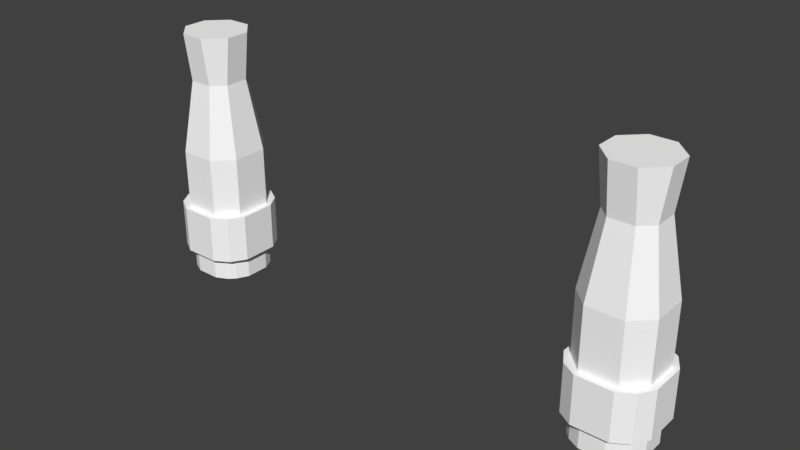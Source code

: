 # Source: t700ge.blend  (saved by Blender 2.79.0; exported with 4.5.12 LTS)
import bpy
from mathutils import Matrix  # noqa: F401  (used for matrix-valued properties, if any)

bpy.ops.wm.read_factory_settings(use_empty=True)
scene = bpy.context.scene
scene.name = 'Scene'

# ---- collections
col_collection_1 = bpy.data.collections.new('Collection 1'); scene.collection.children.link(col_collection_1)

# ---- materials (node trees are filled in below, after node groups)
mat_fmt_material_005 = bpy.data.materials.new('fmt_material.005')
mat_fmt_material_005.alpha_threshold = 0.0
mat_fmt_material_005.use_transparent_shadow = False
mat_fmt_material_005.diffuse_color = (1.0, 1.0, 1.0, 1.0)
mat_fmt_material_005.roughness = 0.5

# ---- material node trees

# ---- world
world_world = bpy.data.worlds.new('World'); scene.world = world_world
world_world.color = (0.05088, 0.05088, 0.05088)
world_world.use_sun_shadow = False
world_world.sun_shadow_jitter_overblur = 0.0
world_world.cycles.sampling_method = 'MANUAL'

# ---- meshes
me_turbinel = bpy.data.meshes.new('$TurbineL')
me_turbinel.from_pydata([(-0.1435, 0.04687, 1.141), (-0.1435, 0.03125, 1.125), (-0.206, 0.03125, 1.125), (-0.206, -0.04688, 1.141), (-0.1435, -0.04688, 1.141), (-0.1435, -0.03125, 1.125), (-0.206, 0.03125, 1.25), (-0.1435, 0.03125, 1.25), (-0.1435, -0.03125, 1.25), (-0.206, -0.04688, 1.234), (-0.1435, -0.04688, 1.234), (-0.1435, 0.0625, 1.156), (-0.1435, 0.0625, 1.219), (-0.1435, 0.04687, 1.234), (-0.206, 0.0625, 1.156), (-0.1435, -0.0625, 1.219), (-0.1435, -0.0625, 1.156), (-0.2685, 0.01562, 1.203), (-0.2685, -9.537e-07, 1.156), (-0.206, -0.03125, 1.125), (-0.206, 0.04687, 1.141), (-0.206, 0.0625, 1.219), (-0.206, 0.04687, 1.234), (-0.2685, 0.01562, 1.172), (-0.206, -0.03125, 1.25), (-0.2685, -9.537e-07, 1.219), (-0.2685, -0.01563, 1.203), (-0.206, -0.0625, 1.156), (-0.2685, -0.03125, 1.187), (-0.2685, -0.01563, 1.172), (-0.206, -0.0625, 1.219), (-0.2998, -9.537e-07, 1.187), (-0.2685, 0.03125, 1.187), (-0.1279, -0.03125, 1.125), (-0.1904, -0.03125, 1.187), (-0.1279, -0.1563, 1.125), (-0.189, -0.1875, 1.187), (-0.1904, -0.02706, 1.172), (-0.1279, 0.004186, 1.118), (-0.1279, -0.1041, 1.055), (-0.1904, -0.1624, 1.094), (-0.1904, -0.01563, 1.16), (-0.1904, -0.09375, 1.025), (-0.1279, 0.0385, 1.129), (-0.1279, -0.024, 1.021), (-0.1904, -9.537e-07, 1.156), (-0.1279, 0.0625, 1.156), (-0.1904, -9.259e-07, 1.0), (-0.1279, 0.0625, 1.031), (-0.1904, 0.01562, 1.16), (-0.1279, 0.06975, 1.192), (-0.1904, 0.09375, 1.025), (-0.1279, 0.1323, 1.083), (-0.1904, 0.1624, 1.094), (-0.1904, 0.02706, 1.172), (-0.1279, 0.1666, 1.164), (-0.1279, 0.05831, 1.226), (-0.1279, 0.1562, 1.25), (-0.1279, 0.03125, 1.25), (-0.1904, 0.03125, 1.187), (-0.1917, 0.1875, 1.187), (-0.1279, -0.05831, 1.149), (-0.1904, -0.1624, 1.281), (-0.1904, -0.02706, 1.203), (-0.1279, -0.1666, 1.211), (-0.1279, -0.1323, 1.292), (-0.1279, -0.06975, 1.183), (-0.1904, -0.09375, 1.35), (-0.1904, -0.01563, 1.215), (-0.1279, -0.0625, 1.219), (-0.1279, -0.0625, 1.344), (-0.1904, -9.814e-07, 1.375), (-0.1904, -9.537e-07, 1.219), (-0.1279, -0.0385, 1.246), (-0.1904, 0.01562, 1.215), (-0.1279, 0.024, 1.354), (-0.1904, 0.09375, 1.35), (-0.1279, -0.004188, 1.257), (-0.1279, 0.1041, 1.32), (-0.1904, 0.02706, 1.203), (-0.1904, 0.1624, 1.281)], [], [(0, 13, 10, 4), (22, 20, 3, 9), (0, 20, 22, 13), (10, 9, 3, 4), (13, 22, 9, 10), (20, 0, 4, 3), (1, 0, 4, 5), (20, 2, 19, 3), (1, 2, 20, 0), (4, 3, 19, 5), (2, 1, 5, 19), (13, 7, 8, 10), (6, 22, 9, 24), (13, 22, 6, 7), (8, 24, 9, 10), (7, 6, 24, 8), (11, 12, 13, 0), (21, 14, 20, 22), (11, 14, 21, 12), (12, 21, 22, 13), (14, 11, 0, 20), (4, 10, 15, 16), (9, 3, 27, 30), (15, 30, 27, 16), (10, 9, 30, 15), (3, 4, 16, 27), (17, 23, 29, 26), (20, 23, 17, 22), (9, 26, 29, 3), (22, 17, 26, 9), (23, 20, 3, 29), (23, 18, 29), (2, 18, 23, 20), (3, 29, 18, 19), (18, 2, 19), (32, 23, 17), (14, 32, 21), (21, 32, 17, 22), (32, 14, 20, 23), (25, 17, 26), (22, 17, 25, 6), (24, 25, 26, 9), (6, 25, 24), (26, 29, 28), (30, 28, 27), (9, 26, 28, 30), (29, 3, 27, 28), (32, 25, 28, 18), (32, 31, 25), (28, 31, 18), (25, 31, 28), (31, 32, 18), (34, 33, 35, 36), (38, 39, 40, 37), (41, 43, 44, 42), (45, 46, 48, 47), (49, 50, 52, 51), (54, 56, 55, 53), (59, 58, 57, 60), (63, 61, 64, 62), (68, 66, 65, 67), (72, 69, 70, 71), (73, 75, 76, 74), (79, 77, 78, 80)])
_uv = me_turbinel.uv_layers.new(name='UVMap')
_uv.uv.foreach_set('vector', [0.3486, 0.9287, 0.3477, 0.9287, 0.3477, 0.9277, 0.3486, 0.9277, 0.3467, 0.9287, 0.3457, 0.9287, 0.3457, 0.9277, 0.3467, 0.9277, 0.3477, 0.9297, 0.3467, 0.9297, 0.3467, 0.9287, 0.3477, 0.9287, 0.3486, 0.9297, 0.3477, 0.9297, 0.3477, 0.9287, 0.3486, 0.9287, 0.3477, 0.9287, 0.3467, 0.9287, 0.3467, 0.9277, 0.3477, 0.9277, 0.3496, 0.9287, 0.3486, 0.9287, 0.3486, 0.9277, 0.3496, 0.9277, 0.3438, 0.9287, 0.3428, 0.9287, 0.3428, 0.9277, 0.3438, 0.9277, 0.3418, 0.9287, 0.3408, 0.9287, 0.3408, 0.9277, 0.3418, 0.9277, 0.3428, 0.9297, 0.3418, 0.9297, 0.3418, 0.9287, 0.3428, 0.9287, 0.3438, 0.9297, 0.3428, 0.9297, 0.3428, 0.9287, 0.3438, 0.9287, 0.3447, 0.9287, 0.3438, 0.9287, 0.3438, 0.9277, 0.3447, 0.9277, 0.3389, 0.9287, 0.3379, 0.9287, 0.3379, 0.9277, 0.3389, 0.9277, 0.3369, 0.9287, 0.3359, 0.9287, 0.3359, 0.9277, 0.3369, 0.9277, 0.3379, 0.9297, 0.3369, 0.9297, 0.3369, 0.9287, 0.3379, 0.9287, 0.3389, 0.9297, 0.3379, 0.9297, 0.3379, 0.9287, 0.3389, 0.9287, 0.3379, 0.9287, 0.3369, 0.9287, 0.3369, 0.9277, 0.3379, 0.9277, 0.334, 0.9287, 0.333, 0.9287, 0.333, 0.9277, 0.334, 0.9277, 0.332, 0.9287, 0.3311, 0.9287, 0.3311, 0.9277, 0.332, 0.9277, 0.333, 0.9297, 0.332, 0.9297, 0.332, 0.9287, 0.333, 0.9287, 0.333, 0.9287, 0.332, 0.9287, 0.332, 0.9277, 0.333, 0.9277, 0.335, 0.9287, 0.334, 0.9287, 0.334, 0.9277, 0.335, 0.9277, 0.3291, 0.9287, 0.3281, 0.9287, 0.3281, 0.9277, 0.3291, 0.9277, 0.3271, 0.9287, 0.3262, 0.9287, 0.3262, 0.9277, 0.3271, 0.9277, 0.3291, 0.9297, 0.3281, 0.9297, 0.3281, 0.9287, 0.3291, 0.9287, 0.3281, 0.9287, 0.3271, 0.9287, 0.3271, 0.9277, 0.3281, 0.9277, 0.3301, 0.9287, 0.3291, 0.9287, 0.3291, 0.9277, 0.3301, 0.9277, 0.3818, 0.9346, 0.3809, 0.9346, 0.3809, 0.9336, 0.3818, 0.9336, 0.3828, 0.9355, 0.3818, 0.9355, 0.3818, 0.9346, 0.3828, 0.9346, 0.3838, 0.9355, 0.3828, 0.9355, 0.3828, 0.9346, 0.3838, 0.9346, 0.3828, 0.9346, 0.3818, 0.9346, 0.3818, 0.9336, 0.3828, 0.9336, 0.3848, 0.9346, 0.3838, 0.9346, 0.3838, 0.9336, 0.3848, 0.9336, 0.1738, 0.9346, 0.1729, 0.9336, 0.1738, 0.9336, 0.1748, 0.9355, 0.1738, 0.9355, 0.1738, 0.9346, 0.1748, 0.9346, 0.1758, 0.9355, 0.1748, 0.9355, 0.1748, 0.9346, 0.1758, 0.9346, 0.1768, 0.9346, 0.1758, 0.9346, 0.1758, 0.9336, 0.9883, 0.9385, 0.9883, 0.9375, 0.9893, 0.9375, 0.9902, 0.9395, 0.9893, 0.9385, 0.9902, 0.9385, 0.9902, 0.9385, 0.9893, 0.9385, 0.9893, 0.9375, 0.9902, 0.9375, 0.9922, 0.9385, 0.9912, 0.9385, 0.9912, 0.9375, 0.9922, 0.9375, 0.9844, 0.9385, 0.9834, 0.9385, 0.9834, 0.9375, 0.9854, 0.9395, 0.9844, 0.9395, 0.9844, 0.9385, 0.9854, 0.9385, 0.9863, 0.9395, 0.9854, 0.9395, 0.9854, 0.9385, 0.9863, 0.9385, 0.9854, 0.9385, 0.9844, 0.9375, 0.9854, 0.9375, 0.1338, 0.9404, 0.1328, 0.9404, 0.1338, 0.9395, 0.1357, 0.9414, 0.1348, 0.9404, 0.1357, 0.9404, 0.1348, 0.9404, 0.1338, 0.9404, 0.1338, 0.9395, 0.1348, 0.9395, 0.1367, 0.9404, 0.1357, 0.9404, 0.1357, 0.9395, 0.1367, 0.9395, 0.9648, 0.9453, 0.9639, 0.9453, 0.9639, 0.9443, 0.9648, 0.9443, 0.9639, 0.9463, 0.9629, 0.9453, 0.9639, 0.9453, 0.9648, 0.9463, 0.9639, 0.9453, 0.9648, 0.9453, 0.9639, 0.9453, 0.9629, 0.9443, 0.9639, 0.9443, 0.9658, 0.9453, 0.9648, 0.9453, 0.9648, 0.9443, 0.4102, 0.9873, 0.4092, 0.9873, 0.4092, 0.9854, 0.4102, 0.9854, 0.7285, 0.9893, 0.7285, 0.9873, 0.7275, 0.9873, 0.7275, 0.9893, 0.6934, 0.9922, 0.6924, 0.9922, 0.6924, 0.9902, 0.6934, 0.9902, 0.4551, 0.9922, 0.4541, 0.9922, 0.4541, 0.9902, 0.4551, 0.9902, 0.4102, 0.9922, 0.4092, 0.9922, 0.4092, 0.9902, 0.4102, 0.9902, 0.001953, 0.9922, 0.0009766, 0.9922, 0.0009766, 0.9902, 0.001953, 0.9902, 0.7285, 1.0, 0.7275, 1.0, 0.7275, 0.998, 0.7285, 0.998, 0.6934, 1.0, 0.6924, 1.0, 0.6924, 0.998, 0.6934, 0.998, 0.4551, 1.0, 0.4541, 1.0, 0.4541, 0.998, 0.4551, 0.998, 0.2031, 1.0, 0.2021, 1.0, 0.2021, 0.998, 0.2031, 0.998, 0.03613, 1.0, 0.03613, 0.998, 0.03516, 0.998, 0.03516, 1.0, 0.001953, 1.0, 0.0009766, 1.0, 0.0009766, 0.998, 0.001953, 0.998])
me_turbinel.materials.append(mat_fmt_material_005)
me_turbinel.use_remesh_preserve_volume = False
me_turbinel.use_remesh_preserve_attributes = False
me_turbinel.use_mirror_vertex_groups = False
me_turbinel.update()
me_turbiner = bpy.data.meshes.new('$TurbineR')
me_turbiner.from_pydata([(-0.1435, 0.04687, -1.141), (-0.1435, 0.03125, -1.125), (-0.206, 0.03125, -1.125), (-0.206, -0.04688, -1.141), (-0.1435, -0.04688, -1.141), (-0.1435, -0.03125, -1.125), (-0.206, 0.03125, -1.25), (-0.1435, 0.03125, -1.25), (-0.1435, -0.03125, -1.25), (-0.206, -0.04688, -1.234), (-0.1435, -0.04688, -1.234), (-0.1435, 0.0625, -1.156), (-0.1435, 0.0625, -1.219), (-0.1435, 0.04687, -1.234), (-0.206, 0.0625, -1.156), (-0.1435, -0.0625, -1.219), (-0.1435, -0.0625, -1.156), (-0.2685, 0.01562, -1.203), (-0.2685, -9.543e-07, -1.156), (-0.206, -0.03125, -1.125), (-0.206, 0.04687, -1.141), (-0.206, 0.0625, -1.219), (-0.206, 0.04687, -1.234), (-0.2685, 0.01562, -1.172), (-0.206, -0.03125, -1.25), (-0.2685, -9.543e-07, -1.219), (-0.2685, -0.01563, -1.203), (-0.206, -0.0625, -1.156), (-0.2685, -0.03125, -1.188), (-0.2685, -0.01563, -1.172), (-0.206, -0.0625, -1.219), (-0.2998, -9.543e-07, -1.188), (-0.2685, 0.03125, -1.188), (-0.1279, -0.03125, -1.125), (-0.1904, -0.03125, -1.188), (-0.1279, -0.1563, -1.125), (-0.189, -0.1875, -1.188), (-0.1904, -0.02706, -1.172), (-0.1279, 0.004186, -1.118), (-0.1279, -0.1041, -1.055), (-0.1904, -0.1624, -1.094), (-0.1904, -0.01563, -1.16), (-0.1904, -0.09375, -1.025), (-0.1279, 0.0385, -1.129), (-0.1279, -0.024, -1.021), (-0.1904, -9.543e-07, -1.156), (-0.1279, 0.0625, -1.156), (-0.1904, -9.82e-07, -1.0), (-0.1279, 0.0625, -1.031), (-0.1904, 0.01562, -1.16), (-0.1279, 0.06975, -1.192), (-0.1904, 0.09375, -1.025), (-0.1279, 0.1323, -1.083), (-0.1904, 0.1624, -1.094), (-0.1904, 0.02706, -1.172), (-0.1279, 0.1666, -1.164), (-0.1279, 0.05831, -1.226), (-0.1279, 0.1562, -1.25), (-0.1279, 0.03125, -1.25), (-0.1904, 0.03125, -1.188), (-0.1917, 0.1875, -1.188), (-0.1279, -0.05831, -1.149), (-0.1904, -0.1624, -1.281), (-0.1904, -0.02706, -1.203), (-0.1279, -0.1666, -1.211), (-0.1279, -0.1323, -1.292), (-0.1279, -0.06975, -1.183), (-0.1904, -0.09375, -1.35), (-0.1904, -0.01563, -1.215), (-0.1279, -0.0625, -1.219), (-0.1279, -0.0625, -1.344), (-0.1904, -9.265e-07, -1.375), (-0.1904, -9.543e-07, -1.219), (-0.1279, -0.0385, -1.246), (-0.1904, 0.01562, -1.215), (-0.1279, 0.024, -1.354), (-0.1904, 0.09375, -1.35), (-0.1279, -0.004188, -1.257), (-0.1279, 0.1041, -1.32), (-0.1904, 0.02706, -1.203), (-0.1904, 0.1624, -1.281)], [], [(0, 4, 10, 13), (22, 9, 3, 20), (0, 13, 22, 20), (10, 4, 3, 9), (13, 10, 9, 22), (20, 3, 4, 0), (1, 5, 4, 0), (20, 3, 19, 2), (1, 0, 20, 2), (4, 5, 19, 3), (2, 19, 5, 1), (13, 10, 8, 7), (6, 24, 9, 22), (13, 7, 6, 22), (8, 10, 9, 24), (7, 8, 24, 6), (11, 0, 13, 12), (21, 22, 20, 14), (11, 12, 21, 14), (12, 13, 22, 21), (14, 20, 0, 11), (4, 16, 15, 10), (9, 30, 27, 3), (15, 16, 27, 30), (10, 15, 30, 9), (3, 27, 16, 4), (17, 26, 29, 23), (20, 22, 17, 23), (9, 3, 29, 26), (22, 9, 26, 17), (23, 29, 3, 20), (23, 29, 18), (2, 20, 23, 18), (3, 19, 18, 29), (18, 19, 2), (32, 17, 23), (14, 21, 32), (21, 22, 17, 32), (32, 23, 20, 14), (25, 26, 17), (22, 6, 25, 17), (24, 9, 26, 25), (6, 24, 25), (26, 28, 29), (30, 27, 28), (9, 30, 28, 26), (29, 28, 27, 3), (32, 18, 28, 25), (32, 25, 31), (28, 18, 31), (25, 28, 31), (31, 18, 32), (34, 36, 35, 33), (38, 37, 40, 39), (41, 42, 44, 43), (45, 47, 48, 46), (49, 51, 52, 50), (54, 53, 55, 56), (59, 60, 57, 58), (63, 62, 64, 61), (68, 67, 65, 66), (72, 71, 70, 69), (73, 74, 76, 75), (79, 80, 78, 77)])
_uv = me_turbiner.uv_layers.new(name='UVMap')
_uv.uv.foreach_set('vector', [0.3486, 0.9287, 0.3486, 0.9277, 0.3477, 0.9277, 0.3477, 0.9287, 0.3467, 0.9287, 0.3467, 0.9277, 0.3457, 0.9277, 0.3457, 0.9287, 0.3477, 0.9297, 0.3477, 0.9287, 0.3467, 0.9287, 0.3467, 0.9297, 0.3486, 0.9297, 0.3486, 0.9287, 0.3477, 0.9287, 0.3477, 0.9297, 0.3477, 0.9287, 0.3477, 0.9277, 0.3467, 0.9277, 0.3467, 0.9287, 0.3496, 0.9287, 0.3496, 0.9277, 0.3486, 0.9277, 0.3486, 0.9287, 0.3438, 0.9287, 0.3438, 0.9277, 0.3428, 0.9277, 0.3428, 0.9287, 0.3418, 0.9287, 0.3418, 0.9277, 0.3408, 0.9277, 0.3408, 0.9287, 0.3428, 0.9297, 0.3428, 0.9287, 0.3418, 0.9287, 0.3418, 0.9297, 0.3438, 0.9297, 0.3438, 0.9287, 0.3428, 0.9287, 0.3428, 0.9297, 0.3447, 0.9287, 0.3447, 0.9277, 0.3438, 0.9277, 0.3438, 0.9287, 0.3389, 0.9287, 0.3389, 0.9277, 0.3379, 0.9277, 0.3379, 0.9287, 0.3369, 0.9287, 0.3369, 0.9277, 0.3359, 0.9277, 0.3359, 0.9287, 0.3379, 0.9297, 0.3379, 0.9287, 0.3369, 0.9287, 0.3369, 0.9297, 0.3389, 0.9297, 0.3389, 0.9287, 0.3379, 0.9287, 0.3379, 0.9297, 0.3379, 0.9287, 0.3379, 0.9277, 0.3369, 0.9277, 0.3369, 0.9287, 0.334, 0.9287, 0.334, 0.9277, 0.333, 0.9277, 0.333, 0.9287, 0.332, 0.9287, 0.332, 0.9277, 0.3311, 0.9277, 0.3311, 0.9287, 0.333, 0.9297, 0.333, 0.9287, 0.332, 0.9287, 0.332, 0.9297, 0.333, 0.9287, 0.333, 0.9277, 0.332, 0.9277, 0.332, 0.9287, 0.335, 0.9287, 0.335, 0.9277, 0.334, 0.9277, 0.334, 0.9287, 0.3291, 0.9287, 0.3291, 0.9277, 0.3281, 0.9277, 0.3281, 0.9287, 0.3271, 0.9287, 0.3271, 0.9277, 0.3262, 0.9277, 0.3262, 0.9287, 0.3291, 0.9297, 0.3291, 0.9287, 0.3281, 0.9287, 0.3281, 0.9297, 0.3281, 0.9287, 0.3281, 0.9277, 0.3271, 0.9277, 0.3271, 0.9287, 0.3301, 0.9287, 0.3301, 0.9277, 0.3291, 0.9277, 0.3291, 0.9287, 0.3818, 0.9346, 0.3818, 0.9336, 0.3809, 0.9336, 0.3809, 0.9346, 0.3828, 0.9355, 0.3828, 0.9346, 0.3818, 0.9346, 0.3818, 0.9355, 0.3838, 0.9355, 0.3838, 0.9346, 0.3828, 0.9346, 0.3828, 0.9355, 0.3828, 0.9346, 0.3828, 0.9336, 0.3818, 0.9336, 0.3818, 0.9346, 0.3848, 0.9346, 0.3848, 0.9336, 0.3838, 0.9336, 0.3838, 0.9346, 0.1738, 0.9346, 0.1738, 0.9336, 0.1729, 0.9336, 0.1748, 0.9355, 0.1748, 0.9346, 0.1738, 0.9346, 0.1738, 0.9355, 0.1758, 0.9355, 0.1758, 0.9346, 0.1748, 0.9346, 0.1748, 0.9355, 0.1768, 0.9346, 0.1758, 0.9336, 0.1758, 0.9346, 0.9883, 0.9385, 0.9893, 0.9375, 0.9883, 0.9375, 0.9902, 0.9395, 0.9902, 0.9385, 0.9893, 0.9385, 0.9902, 0.9385, 0.9902, 0.9375, 0.9893, 0.9375, 0.9893, 0.9385, 0.9922, 0.9385, 0.9922, 0.9375, 0.9912, 0.9375, 0.9912, 0.9385, 0.9844, 0.9385, 0.9834, 0.9375, 0.9834, 0.9385, 0.9854, 0.9395, 0.9854, 0.9385, 0.9844, 0.9385, 0.9844, 0.9395, 0.9863, 0.9395, 0.9863, 0.9385, 0.9854, 0.9385, 0.9854, 0.9395, 0.9854, 0.9385, 0.9854, 0.9375, 0.9844, 0.9375, 0.1338, 0.9404, 0.1338, 0.9395, 0.1328, 0.9404, 0.1357, 0.9414, 0.1357, 0.9404, 0.1348, 0.9404, 0.1348, 0.9404, 0.1348, 0.9395, 0.1338, 0.9395, 0.1338, 0.9404, 0.1367, 0.9404, 0.1367, 0.9395, 0.1357, 0.9395, 0.1357, 0.9404, 0.9648, 0.9453, 0.9648, 0.9443, 0.9639, 0.9443, 0.9639, 0.9453, 0.9639, 0.9463, 0.9639, 0.9453, 0.9629, 0.9453, 0.9648, 0.9463, 0.9648, 0.9453, 0.9639, 0.9453, 0.9639, 0.9453, 0.9639, 0.9443, 0.9629, 0.9443, 0.9658, 0.9453, 0.9648, 0.9443, 0.9648, 0.9453, 0.4102, 0.9873, 0.4102, 0.9854, 0.4092, 0.9854, 0.4092, 0.9873, 0.7285, 0.9893, 0.7275, 0.9893, 0.7275, 0.9873, 0.7285, 0.9873, 0.6934, 0.9922, 0.6934, 0.9902, 0.6924, 0.9902, 0.6924, 0.9922, 0.4551, 0.9922, 0.4551, 0.9902, 0.4541, 0.9902, 0.4541, 0.9922, 0.4102, 0.9922, 0.4102, 0.9902, 0.4092, 0.9902, 0.4092, 0.9922, 0.001953, 0.9922, 0.001953, 0.9902, 0.0009766, 0.9902, 0.0009766, 0.9922, 0.7285, 1.0, 0.7285, 0.998, 0.7275, 0.998, 0.7275, 1.0, 0.6934, 1.0, 0.6934, 0.998, 0.6924, 0.998, 0.6924, 1.0, 0.4551, 1.0, 0.4551, 0.998, 0.4541, 0.998, 0.4541, 1.0, 0.2031, 1.0, 0.2031, 0.998, 0.2021, 0.998, 0.2021, 1.0, 0.03613, 1.0, 0.03516, 1.0, 0.03516, 0.998, 0.03613, 0.998, 0.001953, 1.0, 0.001953, 0.998, 0.0009766, 0.998, 0.0009766, 1.0])
me_turbiner.materials.append(mat_fmt_material_005)
me_turbiner.use_remesh_preserve_volume = False
me_turbiner.use_remesh_preserve_attributes = False
me_turbiner.use_mirror_vertex_groups = False
me_turbiner.update()
me_engine = bpy.data.meshes.new('engine')
me_engine.from_pydata([(-0.206, 0.1875, 1.25), (-0.081, 0.1875, 1.125), (-0.206, 0.1875, 1.125), (-0.081, 0.1875, 1.25), (-0.081, 0.1562, 1.312), (-0.206, 0.1562, 1.062), (-0.206, -0.1563, 1.312), (-0.206, -0.1875, 1.25), (-0.081, -0.1875, 1.25), (-0.081, -0.1875, 1.125), (-0.206, -0.1875, 1.125), (-0.081, 0.0625, 1.375), (-0.081, -0.0625, 1.375), (-0.206, -0.0625, 1.375), (-0.206, 0.0625, 1.375), (-0.081, -0.125, 1.031), (-0.081, -0.0625, 1.0), (-0.206, 0.0625, 1.0), (-0.206, -0.125, 1.031), (-0.206, -0.0625, 1.0), (-0.206, 0.125, 1.031), (-0.081, 0.0625, 1.0), (-0.081, 0.1562, 1.109), (-0.081, 0.07812, 1.031), (-0.206, 0.1562, 1.109), (-0.206, 0.07812, 1.031), (-0.081, 0.125, 1.031), (-0.1435, 0.125, 1.344), (-0.1435, -0.125, 1.031), (-0.1435, 0.125, 1.031), (-0.1435, -0.125, 1.344), (-0.081, 0.125, 1.344), (1.106, 0.1562, 1.125), (1.106, 0.0625, 1.344), (1.106, 0.1562, 1.25), (0.8565, 0.125, 1.125), (1.106, 0.0625, 1.031), (0.8565, 0.0625, 1.062), (1.106, -0.0625, 1.031), (1.106, -0.0625, 1.344), (0.8565, -0.125, 1.25), (1.106, -0.1563, 1.25), (1.106, -0.1563, 1.125), (0.169, 0.1719, 1.016), (0.169, 0.2187, 1.094), (0.169, 0.09375, 1.094), (-0.081, 0.2187, 1.094), (-0.081, 0.1719, 1.016), (-0.081, 0.09375, 1.094), (-0.081, 0.09375, 0.9687), (0.169, 0.09375, 0.9687), (0.169, -0.09375, 1.406), (0.169, -0.09375, 0.9687), (-0.081, 0.2187, 1.281), (0.4815, 0.1875, 1.094), (0.8565, 0.125, 1.25), (0.8565, 0.0625, 1.312), (0.4815, 0.09375, 1.0), (0.8565, -0.0625, 1.062), (0.8565, -0.125, 1.125), (0.8565, -0.0625, 1.312), (0.4815, -0.09375, 1.375), (0.4815, -0.1875, 1.281), (0.169, 0.1875, 1.094), (0.169, 0.1875, 1.281), (0.4815, 0.1875, 1.281), (0.169, 0.09375, 1.0), (0.169, 0.09375, 1.375), (0.4815, 0.09375, 1.375), (0.4815, -0.09375, 1.0), (0.169, -0.09375, 1.0), (0.169, -0.09375, 1.375), (0.169, -0.1875, 1.281), (0.4815, -0.1875, 1.094), (0.169, -0.1875, 1.094), (-0.1435, 0.1562, 1.312), (-0.1435, -0.1563, 1.312), (-0.081, 0.1562, 1.062), (-0.1435, 0.1562, 1.062), (-0.1435, -0.1563, 1.062), (-0.081, -0.1563, 1.062), (-0.206, 0.1562, 1.266), (-0.206, 0.1562, 1.312), (-0.206, 0.125, 1.344), (-0.081, 0.1562, 1.266), (-0.081, 0.07812, 1.344), (-0.206, 0.07812, 1.344), (-0.081, -0.07813, 1.344), (-0.081, -0.125, 1.344), (-0.081, -0.1563, 1.312), (-0.081, -0.1563, 1.266), (-0.206, -0.125, 1.344), (-0.206, -0.1563, 1.266), (-0.206, -0.07813, 1.344), (-0.081, -0.07813, 1.031), (-0.081, -0.1563, 1.109), (-0.206, -0.07813, 1.031), (-0.206, -0.1563, 1.109), (-0.206, -0.1563, 1.062), (0.169, 0.2187, 1.281), (0.169, 0.09375, 1.406), (0.169, 0.09375, 1.281), (-0.081, 0.09375, 1.281), (0.169, 0.1719, 1.359), (-0.081, 0.1719, 1.359), (-0.081, 0.09375, 1.406), (0.169, -0.09375, 1.281), (-0.081, -0.09375, 1.281), (-0.081, -0.1719, 1.359), (0.169, -0.1719, 1.359), (-0.081, -0.2188, 1.281), (0.169, -0.2188, 1.281), (-0.081, -0.09375, 1.406), (0.169, -0.09375, 1.094), (-0.081, -0.09375, 1.094), (-0.081, -0.2188, 1.094), (0.169, -0.2188, 1.094), (-0.081, -0.1719, 1.016), (0.169, -0.1719, 1.016), (-0.081, -0.09375, 0.9687), (-0.206, 0.1875, -1.25), (-0.081, 0.1875, -1.125), (-0.206, 0.1875, -1.125), (-0.081, 0.1875, -1.25), (-0.081, 0.1562, -1.312), (-0.206, 0.1562, -1.062), (-0.206, -0.1563, -1.312), (-0.206, -0.1875, -1.25), (-0.081, -0.1875, -1.25), (-0.081, -0.1875, -1.125), (-0.206, -0.1875, -1.125), (-0.081, 0.0625, -1.375), (-0.081, -0.0625, -1.375), (-0.206, -0.0625, -1.375), (-0.206, 0.0625, -1.375), (-0.081, -0.125, -1.031), (-0.081, -0.0625, -1.0), (-0.206, 0.0625, -1.0), (-0.206, -0.125, -1.031), (-0.206, -0.0625, -1.0), (-0.206, 0.125, -1.031), (-0.081, 0.0625, -1.0), (-0.081, 0.1562, -1.109), (-0.081, 0.07812, -1.031), (-0.206, 0.1562, -1.109), (-0.206, 0.07812, -1.031), (-0.081, 0.125, -1.031), (-0.1435, 0.125, -1.344), (-0.1435, -0.125, -1.031), (-0.1435, 0.125, -1.031), (-0.1435, -0.125, -1.344), (-0.081, 0.125, -1.344), (1.106, 0.1562, -1.125), (1.106, 0.0625, -1.344), (1.106, 0.1562, -1.25), (0.8565, 0.125, -1.125), (1.106, 0.0625, -1.031), (0.8565, 0.0625, -1.062), (1.106, -0.0625, -1.031), (1.106, -0.0625, -1.344), (0.8565, -0.125, -1.25), (1.106, -0.1563, -1.25), (1.106, -0.1563, -1.125), (0.169, 0.1719, -1.016), (0.169, 0.2187, -1.094), (0.169, 0.09375, -1.094), (-0.081, 0.2187, -1.094), (-0.081, 0.1719, -1.016), (-0.081, 0.09375, -1.094), (-0.081, 0.09375, -0.9687), (0.169, 0.09375, -0.9687), (0.169, -0.09375, -1.406), (0.169, -0.09375, -0.9687), (-0.081, 0.2187, -1.281), (0.4815, 0.1875, -1.094), (0.8565, 0.125, -1.25), (0.8565, 0.0625, -1.312), (0.4815, 0.09375, -1.0), (0.8565, -0.0625, -1.062), (0.8565, -0.125, -1.125), (0.8565, -0.0625, -1.312), (0.4815, -0.09375, -1.375), (0.4815, -0.1875, -1.281), (0.169, 0.1875, -1.094), (0.169, 0.1875, -1.281), (0.4815, 0.1875, -1.281), (0.169, 0.09375, -1.0), (0.169, 0.09375, -1.375), (0.4815, 0.09375, -1.375), (0.4815, -0.09375, -1.0), (0.169, -0.09375, -1.0), (0.169, -0.09375, -1.375), (0.169, -0.1875, -1.281), (0.4815, -0.1875, -1.094), (0.169, -0.1875, -1.094), (-0.1435, 0.1562, -1.312), (-0.1435, -0.1563, -1.312), (-0.081, 0.1562, -1.062), (-0.1435, 0.1562, -1.062), (-0.1435, -0.1563, -1.062), (-0.081, -0.1563, -1.062), (-0.206, 0.1562, -1.266), (-0.206, 0.1562, -1.312), (-0.206, 0.125, -1.344), (-0.081, 0.1562, -1.266), (-0.081, 0.07812, -1.344), (-0.206, 0.07812, -1.344), (-0.081, -0.07813, -1.344), (-0.081, -0.125, -1.344), (-0.081, -0.1563, -1.312), (-0.081, -0.1563, -1.266), (-0.206, -0.125, -1.344), (-0.206, -0.1563, -1.266), (-0.206, -0.07813, -1.344), (-0.081, -0.07813, -1.031), (-0.081, -0.1563, -1.109), (-0.206, -0.07813, -1.031), (-0.206, -0.1563, -1.109), (-0.206, -0.1563, -1.062), (0.169, 0.2187, -1.281), (0.169, 0.09375, -1.406), (0.169, 0.09375, -1.281), (-0.081, 0.09375, -1.281), (0.169, 0.1719, -1.359), (-0.081, 0.1719, -1.359), (-0.081, 0.09375, -1.406), (0.169, -0.09375, -1.281), (-0.081, -0.09375, -1.281), (-0.081, -0.1719, -1.359), (0.169, -0.1719, -1.359), (-0.081, -0.2188, -1.281), (0.169, -0.2188, -1.281), (-0.081, -0.09375, -1.406), (0.169, -0.09375, -1.094), (-0.081, -0.09375, -1.094), (-0.081, -0.2188, -1.094), (0.169, -0.2188, -1.094), (-0.081, -0.1719, -1.016), (0.169, -0.1719, -1.016), (-0.081, -0.09375, -0.9687)], [], [(1, 3, 4, 77), (0, 2, 5, 82), (1, 2, 0, 3), (4, 82, 5, 77), (3, 0, 82, 4), (2, 1, 77, 5), (80, 89, 8, 9), (6, 98, 10, 7), (80, 98, 6, 89), (8, 7, 10, 9), (89, 6, 7, 8), (98, 80, 9, 10), (31, 11, 12, 88), (14, 83, 91, 13), (31, 83, 14, 11), (12, 13, 91, 88), (11, 14, 13, 12), (83, 31, 88, 91), (21, 26, 15, 16), (20, 17, 19, 18), (21, 17, 20, 26), (15, 18, 19, 16), (26, 20, 18, 15), (17, 21, 16, 19), (77, 22, 23, 26), (24, 5, 20, 25), (22, 24, 25, 23), (5, 77, 26, 20), (26, 31, 88, 15), (27, 29, 28, 30), (26, 29, 27, 31), (88, 30, 28, 15), (31, 27, 30, 88), (29, 26, 15, 28), (36, 33, 39, 38), (33, 56, 60, 39), (37, 36, 38, 58), (32, 34, 33, 36), (32, 35, 55, 34), (34, 55, 56, 33), (35, 32, 36, 37), (38, 39, 41, 42), (41, 40, 59, 42), (39, 60, 40, 41), (58, 38, 42, 59), (43, 44, 45, 50), (46, 47, 49, 48), (43, 47, 46, 44), (47, 43, 50, 49), (50, 100, 51, 52), (105, 49, 119, 112), (100, 105, 112, 51), (49, 50, 52, 119), (44, 99, 111, 116), (53, 46, 115, 110), (44, 46, 53, 99), (111, 110, 115, 116), (35, 54, 65, 55), (55, 65, 68, 56), (54, 35, 37, 57), (56, 68, 61, 60), (57, 37, 58, 69), (40, 62, 73, 59), (60, 61, 62, 40), (69, 58, 59, 73), (64, 63, 66, 67), (54, 63, 64, 65), (65, 64, 67, 68), (63, 54, 57, 66), (67, 66, 70, 71), (68, 67, 71, 61), (66, 57, 69, 70), (71, 70, 74, 72), (62, 72, 74, 73), (61, 71, 72, 62), (70, 69, 73, 74), (77, 4, 89, 80), (75, 78, 79, 76), (77, 78, 75, 4), (89, 76, 79, 80), (4, 75, 76, 89), (78, 77, 80, 79), (84, 4, 31, 85), (82, 81, 86, 83), (4, 82, 83, 31), (81, 84, 85, 86), (87, 88, 89, 90), (91, 93, 92, 6), (88, 91, 6, 89), (93, 87, 90, 92), (15, 94, 95, 80), (96, 18, 98, 97), (94, 96, 97, 95), (18, 15, 80, 98), (99, 103, 100, 101), (104, 53, 102, 105), (99, 53, 104, 103), (103, 104, 105, 100), (106, 51, 109, 111), (112, 107, 110, 108), (109, 108, 110, 111), (51, 112, 108, 109), (52, 113, 116, 118), (114, 119, 117, 115), (116, 115, 117, 118), (119, 52, 118, 117), (121, 197, 124, 123), (120, 202, 125, 122), (121, 123, 120, 122), (124, 197, 125, 202), (123, 124, 202, 120), (122, 125, 197, 121), (200, 129, 128, 209), (126, 127, 130, 218), (200, 209, 126, 218), (128, 129, 130, 127), (209, 128, 127, 126), (218, 130, 129, 200), (151, 208, 132, 131), (134, 133, 211, 203), (151, 131, 134, 203), (132, 208, 211, 133), (131, 132, 133, 134), (203, 211, 208, 151), (141, 136, 135, 146), (140, 138, 139, 137), (141, 146, 140, 137), (135, 136, 139, 138), (146, 135, 138, 140), (137, 139, 136, 141), (197, 146, 143, 142), (144, 145, 140, 125), (142, 143, 145, 144), (125, 140, 146, 197), (146, 135, 208, 151), (147, 150, 148, 149), (146, 151, 147, 149), (208, 135, 148, 150), (151, 208, 150, 147), (149, 148, 135, 146), (156, 158, 159, 153), (153, 159, 180, 176), (157, 178, 158, 156), (152, 156, 153, 154), (152, 154, 175, 155), (154, 153, 176, 175), (155, 157, 156, 152), (158, 162, 161, 159), (161, 162, 179, 160), (159, 161, 160, 180), (178, 179, 162, 158), (163, 170, 165, 164), (166, 168, 169, 167), (163, 164, 166, 167), (167, 169, 170, 163), (170, 172, 171, 220), (225, 232, 239, 169), (220, 171, 232, 225), (169, 239, 172, 170), (164, 236, 231, 219), (173, 230, 235, 166), (164, 219, 173, 166), (231, 236, 235, 230), (155, 175, 185, 174), (175, 176, 188, 185), (174, 177, 157, 155), (176, 180, 181, 188), (177, 189, 178, 157), (160, 179, 193, 182), (180, 160, 182, 181), (189, 193, 179, 178), (184, 187, 186, 183), (174, 185, 184, 183), (185, 188, 187, 184), (183, 186, 177, 174), (187, 191, 190, 186), (188, 181, 191, 187), (186, 190, 189, 177), (191, 192, 194, 190), (182, 193, 194, 192), (181, 182, 192, 191), (190, 194, 193, 189), (197, 200, 209, 124), (195, 196, 199, 198), (197, 124, 195, 198), (209, 200, 199, 196), (124, 209, 196, 195), (198, 199, 200, 197), (204, 205, 151, 124), (202, 203, 206, 201), (124, 151, 203, 202), (201, 206, 205, 204), (207, 210, 209, 208), (211, 126, 212, 213), (208, 209, 126, 211), (213, 212, 210, 207), (135, 200, 215, 214), (216, 217, 218, 138), (214, 215, 217, 216), (138, 218, 200, 135), (219, 221, 220, 223), (224, 225, 222, 173), (219, 223, 224, 173), (223, 220, 225, 224), (226, 231, 229, 171), (232, 228, 230, 227), (229, 231, 230, 228), (171, 229, 228, 232), (172, 238, 236, 233), (234, 235, 237, 239), (236, 238, 237, 235), (239, 237, 238, 172)])
_uv = me_engine.uv_layers.new(name='UVMap')
_uv.uv.foreach_set('vector', [0.707, 0.7822, 0.7031, 0.7822, 0.7031, 0.7812, 0.707, 0.7812, 0.7012, 0.7822, 0.6973, 0.7822, 0.6973, 0.7812, 0.7012, 0.7812, 0.7031, 0.7861, 0.7012, 0.7861, 0.7012, 0.7822, 0.7031, 0.7822, 0.7051, 0.7861, 0.7031, 0.7861, 0.7031, 0.7822, 0.7051, 0.7822, 0.7031, 0.7822, 0.7012, 0.7822, 0.7012, 0.7812, 0.7031, 0.7812, 0.709, 0.7822, 0.707, 0.7822, 0.707, 0.7812, 0.709, 0.7812, 0.4346, 0.7832, 0.4307, 0.7832, 0.4307, 0.7822, 0.4346, 0.7822, 0.4287, 0.7832, 0.4248, 0.7832, 0.4248, 0.7822, 0.4287, 0.7822, 0.4307, 0.7871, 0.4287, 0.7871, 0.4287, 0.7832, 0.4307, 0.7832, 0.4326, 0.7871, 0.4307, 0.7871, 0.4307, 0.7832, 0.4326, 0.7832, 0.4307, 0.7832, 0.4287, 0.7832, 0.4287, 0.7822, 0.4307, 0.7822, 0.4365, 0.7832, 0.4346, 0.7832, 0.4346, 0.7822, 0.4365, 0.7822, 0.03223, 0.7979, 0.03125, 0.7979, 0.03125, 0.7939, 0.03223, 0.7939, 0.0293, 0.7979, 0.02832, 0.7979, 0.02832, 0.7939, 0.0293, 0.7939, 0.03125, 0.7988, 0.0293, 0.7988, 0.0293, 0.7979, 0.03125, 0.7979, 0.0332, 0.7988, 0.03125, 0.7988, 0.03125, 0.7979, 0.0332, 0.7979, 0.03125, 0.7979, 0.0293, 0.7979, 0.0293, 0.7939, 0.03125, 0.7939, 0.03418, 0.7979, 0.03223, 0.7979, 0.03223, 0.7939, 0.03418, 0.7939, 0.8398, 0.8037, 0.8389, 0.8037, 0.8389, 0.7998, 0.8398, 0.7998, 0.8369, 0.8037, 0.8359, 0.8037, 0.8359, 0.7998, 0.8369, 0.7998, 0.8389, 0.8047, 0.8369, 0.8047, 0.8369, 0.8037, 0.8389, 0.8037, 0.8408, 0.8047, 0.8389, 0.8047, 0.8389, 0.8037, 0.8408, 0.8037, 0.8389, 0.8037, 0.8369, 0.8037, 0.8369, 0.7998, 0.8389, 0.7998, 0.8418, 0.8037, 0.8398, 0.8037, 0.8398, 0.7998, 0.8418, 0.7998, 0.9805, 0.9385, 0.9795, 0.9385, 0.9795, 0.9375, 0.9805, 0.9375, 0.9775, 0.9385, 0.9766, 0.9385, 0.9766, 0.9375, 0.9775, 0.9375, 0.9795, 0.9385, 0.9775, 0.9385, 0.9775, 0.9375, 0.9795, 0.9375, 0.9824, 0.9385, 0.9805, 0.9385, 0.9805, 0.9375, 0.9824, 0.9375, 0.5498, 0.7773, 0.5449, 0.7773, 0.5449, 0.7734, 0.5498, 0.7734, 0.5439, 0.7773, 0.5391, 0.7773, 0.5391, 0.7734, 0.5439, 0.7734, 0.5449, 0.7822, 0.5439, 0.7822, 0.5439, 0.7773, 0.5449, 0.7773, 0.5459, 0.7822, 0.5449, 0.7822, 0.5449, 0.7773, 0.5459, 0.7773, 0.5449, 0.7773, 0.5439, 0.7773, 0.5439, 0.7734, 0.5449, 0.7734, 0.5508, 0.7773, 0.5498, 0.7773, 0.5498, 0.7734, 0.5508, 0.7734, 0.7617, 0.7861, 0.7578, 0.7861, 0.7578, 0.7822, 0.7617, 0.7822, 0.7578, 0.7861, 0.7539, 0.7861, 0.7539, 0.7822, 0.7578, 0.7822, 0.7656, 0.7861, 0.7617, 0.7861, 0.7617, 0.7822, 0.7656, 0.7822, 0.584, 0.7861, 0.5801, 0.7861, 0.5801, 0.7852, 0.584, 0.7852, 0.5801, 0.79, 0.5762, 0.79, 0.5762, 0.7861, 0.5801, 0.7861, 0.5801, 0.7861, 0.5762, 0.7861, 0.5762, 0.7852, 0.5801, 0.7852, 0.5879, 0.7861, 0.584, 0.7861, 0.584, 0.7852, 0.5879, 0.7852, 0.1553, 0.7861, 0.1514, 0.7861, 0.1514, 0.7852, 0.1553, 0.7852, 0.1553, 0.79, 0.1514, 0.79, 0.1514, 0.7861, 0.1553, 0.7861, 0.1514, 0.7861, 0.1475, 0.7861, 0.1475, 0.7852, 0.1514, 0.7852, 0.1592, 0.7861, 0.1553, 0.7861, 0.1553, 0.7852, 0.1592, 0.7852, 0.291, 0.8291, 0.2891, 0.8291, 0.2891, 0.8271, 0.291, 0.8271, 0.2852, 0.8291, 0.2832, 0.8291, 0.2832, 0.8271, 0.2852, 0.8271, 0.2891, 0.8311, 0.2852, 0.8311, 0.2852, 0.8291, 0.2891, 0.8291, 0.2949, 0.8291, 0.291, 0.8291, 0.291, 0.8271, 0.2949, 0.8271, 0.7305, 0.7832, 0.7236, 0.7832, 0.7236, 0.7803, 0.7305, 0.7803, 0.7197, 0.7832, 0.7129, 0.7832, 0.7129, 0.7803, 0.7197, 0.7803, 0.7236, 0.7832, 0.7197, 0.7832, 0.7197, 0.7803, 0.7236, 0.7803, 0.7344, 0.7832, 0.7305, 0.7832, 0.7305, 0.7803, 0.7344, 0.7803, 0.501, 0.7881, 0.498, 0.7881, 0.498, 0.7812, 0.501, 0.7812, 0.4941, 0.7881, 0.4912, 0.7881, 0.4912, 0.7812, 0.4941, 0.7812, 0.498, 0.791, 0.4941, 0.791, 0.4941, 0.7881, 0.498, 0.7881, 0.502, 0.791, 0.498, 0.791, 0.498, 0.7881, 0.502, 0.7881, 0.5322, 0.791, 0.5264, 0.791, 0.5264, 0.7861, 0.5322, 0.7861, 0.5322, 0.7861, 0.5264, 0.7861, 0.5264, 0.7852, 0.5322, 0.7852, 0.543, 0.7861, 0.5371, 0.7861, 0.5371, 0.7852, 0.543, 0.7852, 0.708, 0.79, 0.7021, 0.79, 0.7021, 0.7871, 0.708, 0.7871, 0.7188, 0.79, 0.7129, 0.79, 0.7129, 0.7871, 0.7188, 0.7871, 0.9941, 0.7959, 0.9883, 0.7959, 0.9883, 0.791, 0.9941, 0.791, 0.9883, 0.791, 0.9824, 0.791, 0.9824, 0.79, 0.9883, 0.79, 0.999, 0.791, 0.9932, 0.791, 0.9932, 0.79, 0.999, 0.79, 0.4297, 0.7891, 0.4248, 0.7891, 0.4248, 0.7881, 0.4297, 0.7881, 0.4346, 0.7939, 0.4297, 0.7939, 0.4297, 0.7891, 0.4346, 0.7891, 0.4346, 0.7891, 0.4297, 0.7891, 0.4297, 0.7881, 0.4346, 0.7881, 0.4443, 0.7891, 0.4395, 0.7891, 0.4395, 0.7881, 0.4443, 0.7881, 0.6689, 0.792, 0.6641, 0.792, 0.6641, 0.7891, 0.6689, 0.7891, 0.6738, 0.792, 0.6689, 0.792, 0.6689, 0.7891, 0.6738, 0.7891, 0.6836, 0.792, 0.6787, 0.792, 0.6787, 0.7891, 0.6836, 0.7891, 0.5771, 0.792, 0.5723, 0.792, 0.5723, 0.791, 0.5771, 0.791, 0.5869, 0.7969, 0.582, 0.7969, 0.582, 0.792, 0.5869, 0.792, 0.582, 0.792, 0.5771, 0.792, 0.5771, 0.791, 0.582, 0.791, 0.5918, 0.792, 0.5869, 0.792, 0.5869, 0.791, 0.5918, 0.791, 0.2275, 0.7793, 0.2236, 0.7793, 0.2236, 0.7744, 0.2275, 0.7744, 0.2227, 0.7793, 0.2188, 0.7793, 0.2188, 0.7744, 0.2227, 0.7744, 0.2236, 0.7832, 0.2227, 0.7832, 0.2227, 0.7793, 0.2236, 0.7793, 0.2246, 0.7832, 0.2236, 0.7832, 0.2236, 0.7793, 0.2246, 0.7793, 0.2236, 0.7793, 0.2227, 0.7793, 0.2227, 0.7744, 0.2236, 0.7744, 0.2285, 0.7793, 0.2275, 0.7793, 0.2275, 0.7744, 0.2285, 0.7744, 0.8496, 0.9385, 0.8486, 0.9385, 0.8486, 0.9375, 0.8496, 0.9375, 0.8467, 0.9385, 0.8457, 0.9385, 0.8457, 0.9375, 0.8467, 0.9375, 0.8486, 0.9385, 0.8467, 0.9385, 0.8467, 0.9375, 0.8486, 0.9375, 0.8516, 0.9385, 0.8496, 0.9385, 0.8496, 0.9375, 0.8516, 0.9375, 0.8428, 0.9385, 0.8418, 0.9385, 0.8418, 0.9375, 0.8428, 0.9375, 0.8398, 0.9385, 0.8389, 0.9385, 0.8389, 0.9375, 0.8398, 0.9375, 0.8418, 0.9385, 0.8398, 0.9385, 0.8398, 0.9375, 0.8418, 0.9375, 0.8447, 0.9385, 0.8428, 0.9385, 0.8428, 0.9375, 0.8447, 0.9375, 0.8477, 0.9453, 0.8467, 0.9453, 0.8467, 0.9443, 0.8477, 0.9443, 0.8447, 0.9453, 0.8438, 0.9453, 0.8438, 0.9443, 0.8447, 0.9443, 0.8467, 0.9453, 0.8447, 0.9453, 0.8447, 0.9443, 0.8467, 0.9443, 0.8496, 0.9453, 0.8477, 0.9453, 0.8477, 0.9443, 0.8496, 0.9443, 0.8379, 0.8311, 0.8359, 0.8311, 0.8359, 0.8291, 0.8379, 0.8291, 0.832, 0.8311, 0.8301, 0.8311, 0.8301, 0.8291, 0.832, 0.8291, 0.8359, 0.833, 0.832, 0.833, 0.832, 0.8311, 0.8359, 0.8311, 0.8359, 0.8311, 0.832, 0.8311, 0.832, 0.8291, 0.8359, 0.8291, 0.291, 0.834, 0.2891, 0.834, 0.2891, 0.832, 0.291, 0.832, 0.2852, 0.834, 0.2832, 0.834, 0.2832, 0.832, 0.2852, 0.832, 0.293, 0.8359, 0.2891, 0.8359, 0.2891, 0.834, 0.293, 0.834, 0.2891, 0.834, 0.2852, 0.834, 0.2852, 0.832, 0.2891, 0.832, 0.7227, 0.8379, 0.7207, 0.8379, 0.7207, 0.8359, 0.7227, 0.8359, 0.7168, 0.8379, 0.7148, 0.8379, 0.7148, 0.8359, 0.7168, 0.8359, 0.7246, 0.8398, 0.7207, 0.8398, 0.7207, 0.8379, 0.7246, 0.8379, 0.7266, 0.8379, 0.7227, 0.8379, 0.7227, 0.8359, 0.7266, 0.8359, 0.707, 0.7822, 0.707, 0.7812, 0.7031, 0.7812, 0.7031, 0.7822, 0.7012, 0.7822, 0.7012, 0.7812, 0.6973, 0.7812, 0.6973, 0.7822, 0.7031, 0.7861, 0.7031, 0.7822, 0.7012, 0.7822, 0.7012, 0.7861, 0.7051, 0.7861, 0.7051, 0.7822, 0.7031, 0.7822, 0.7031, 0.7861, 0.7031, 0.7822, 0.7031, 0.7812, 0.7012, 0.7812, 0.7012, 0.7822, 0.709, 0.7822, 0.709, 0.7812, 0.707, 0.7812, 0.707, 0.7822, 0.4346, 0.7832, 0.4346, 0.7822, 0.4307, 0.7822, 0.4307, 0.7832, 0.4287, 0.7832, 0.4287, 0.7822, 0.4248, 0.7822, 0.4248, 0.7832, 0.4307, 0.7871, 0.4307, 0.7832, 0.4287, 0.7832, 0.4287, 0.7871, 0.4326, 0.7871, 0.4326, 0.7832, 0.4307, 0.7832, 0.4307, 0.7871, 0.4307, 0.7832, 0.4307, 0.7822, 0.4287, 0.7822, 0.4287, 0.7832, 0.4365, 0.7832, 0.4365, 0.7822, 0.4346, 0.7822, 0.4346, 0.7832, 0.03223, 0.7979, 0.03223, 0.7939, 0.03125, 0.7939, 0.03125, 0.7979, 0.0293, 0.7979, 0.0293, 0.7939, 0.02832, 0.7939, 0.02832, 0.7979, 0.03125, 0.7988, 0.03125, 0.7979, 0.0293, 0.7979, 0.0293, 0.7988, 0.0332, 0.7988, 0.0332, 0.7979, 0.03125, 0.7979, 0.03125, 0.7988, 0.03125, 0.7979, 0.03125, 0.7939, 0.0293, 0.7939, 0.0293, 0.7979, 0.03418, 0.7979, 0.03418, 0.7939, 0.03223, 0.7939, 0.03223, 0.7979, 0.8398, 0.8037, 0.8398, 0.7998, 0.8389, 0.7998, 0.8389, 0.8037, 0.8369, 0.8037, 0.8369, 0.7998, 0.8359, 0.7998, 0.8359, 0.8037, 0.8389, 0.8047, 0.8389, 0.8037, 0.8369, 0.8037, 0.8369, 0.8047, 0.8408, 0.8047, 0.8408, 0.8037, 0.8389, 0.8037, 0.8389, 0.8047, 0.8389, 0.8037, 0.8389, 0.7998, 0.8369, 0.7998, 0.8369, 0.8037, 0.8418, 0.8037, 0.8418, 0.7998, 0.8398, 0.7998, 0.8398, 0.8037, 0.9805, 0.9385, 0.9805, 0.9375, 0.9795, 0.9375, 0.9795, 0.9385, 0.9775, 0.9385, 0.9775, 0.9375, 0.9766, 0.9375, 0.9766, 0.9385, 0.9795, 0.9385, 0.9795, 0.9375, 0.9775, 0.9375, 0.9775, 0.9385, 0.9824, 0.9385, 0.9824, 0.9375, 0.9805, 0.9375, 0.9805, 0.9385, 0.5498, 0.7773, 0.5498, 0.7734, 0.5449, 0.7734, 0.5449, 0.7773, 0.5439, 0.7773, 0.5439, 0.7734, 0.5391, 0.7734, 0.5391, 0.7773, 0.5449, 0.7822, 0.5449, 0.7773, 0.5439, 0.7773, 0.5439, 0.7822, 0.5459, 0.7822, 0.5459, 0.7773, 0.5449, 0.7773, 0.5449, 0.7822, 0.5449, 0.7773, 0.5449, 0.7734, 0.5439, 0.7734, 0.5439, 0.7773, 0.5508, 0.7773, 0.5508, 0.7734, 0.5498, 0.7734, 0.5498, 0.7773, 0.7617, 0.7861, 0.7617, 0.7822, 0.7578, 0.7822, 0.7578, 0.7861, 0.7578, 0.7861, 0.7578, 0.7822, 0.7539, 0.7822, 0.7539, 0.7861, 0.7656, 0.7861, 0.7656, 0.7822, 0.7617, 0.7822, 0.7617, 0.7861, 0.584, 0.7861, 0.584, 0.7852, 0.5801, 0.7852, 0.5801, 0.7861, 0.5801, 0.79, 0.5801, 0.7861, 0.5762, 0.7861, 0.5762, 0.79, 0.5801, 0.7861, 0.5801, 0.7852, 0.5762, 0.7852, 0.5762, 0.7861, 0.5879, 0.7861, 0.5879, 0.7852, 0.584, 0.7852, 0.584, 0.7861, 0.1553, 0.7861, 0.1553, 0.7852, 0.1514, 0.7852, 0.1514, 0.7861, 0.1553, 0.79, 0.1553, 0.7861, 0.1514, 0.7861, 0.1514, 0.79, 0.1514, 0.7861, 0.1514, 0.7852, 0.1475, 0.7852, 0.1475, 0.7861, 0.1592, 0.7861, 0.1592, 0.7852, 0.1553, 0.7852, 0.1553, 0.7861, 0.291, 0.8291, 0.291, 0.8271, 0.2891, 0.8271, 0.2891, 0.8291, 0.2852, 0.8291, 0.2852, 0.8271, 0.2832, 0.8271, 0.2832, 0.8291, 0.2891, 0.8311, 0.2891, 0.8291, 0.2852, 0.8291, 0.2852, 0.8311, 0.2949, 0.8291, 0.2949, 0.8271, 0.291, 0.8271, 0.291, 0.8291, 0.7305, 0.7832, 0.7305, 0.7803, 0.7236, 0.7803, 0.7236, 0.7832, 0.7197, 0.7832, 0.7197, 0.7803, 0.7129, 0.7803, 0.7129, 0.7832, 0.7236, 0.7832, 0.7236, 0.7803, 0.7197, 0.7803, 0.7197, 0.7832, 0.7344, 0.7832, 0.7344, 0.7803, 0.7305, 0.7803, 0.7305, 0.7832, 0.501, 0.7881, 0.501, 0.7812, 0.498, 0.7812, 0.498, 0.7881, 0.4941, 0.7881, 0.4941, 0.7812, 0.4912, 0.7812, 0.4912, 0.7881, 0.498, 0.791, 0.498, 0.7881, 0.4941, 0.7881, 0.4941, 0.791, 0.502, 0.791, 0.502, 0.7881, 0.498, 0.7881, 0.498, 0.791, 0.5322, 0.791, 0.5322, 0.7861, 0.5264, 0.7861, 0.5264, 0.791, 0.5322, 0.7861, 0.5322, 0.7852, 0.5264, 0.7852, 0.5264, 0.7861, 0.543, 0.7861, 0.543, 0.7852, 0.5371, 0.7852, 0.5371, 0.7861, 0.708, 0.79, 0.708, 0.7871, 0.7021, 0.7871, 0.7021, 0.79, 0.7188, 0.79, 0.7188, 0.7871, 0.7129, 0.7871, 0.7129, 0.79, 0.9941, 0.7959, 0.9941, 0.791, 0.9883, 0.791, 0.9883, 0.7959, 0.9883, 0.791, 0.9883, 0.79, 0.9824, 0.79, 0.9824, 0.791, 0.999, 0.791, 0.999, 0.79, 0.9932, 0.79, 0.9932, 0.791, 0.4297, 0.7891, 0.4297, 0.7881, 0.4248, 0.7881, 0.4248, 0.7891, 0.4346, 0.7939, 0.4346, 0.7891, 0.4297, 0.7891, 0.4297, 0.7939, 0.4346, 0.7891, 0.4346, 0.7881, 0.4297, 0.7881, 0.4297, 0.7891, 0.4443, 0.7891, 0.4443, 0.7881, 0.4395, 0.7881, 0.4395, 0.7891, 0.6689, 0.792, 0.6689, 0.7891, 0.6641, 0.7891, 0.6641, 0.792, 0.6738, 0.792, 0.6738, 0.7891, 0.6689, 0.7891, 0.6689, 0.792, 0.6836, 0.792, 0.6836, 0.7891, 0.6787, 0.7891, 0.6787, 0.792, 0.5771, 0.792, 0.5771, 0.791, 0.5723, 0.791, 0.5723, 0.792, 0.5869, 0.7969, 0.5869, 0.792, 0.582, 0.792, 0.582, 0.7969, 0.582, 0.792, 0.582, 0.791, 0.5771, 0.791, 0.5771, 0.792, 0.5918, 0.792, 0.5918, 0.791, 0.5869, 0.791, 0.5869, 0.792, 0.2275, 0.7793, 0.2275, 0.7744, 0.2236, 0.7744, 0.2236, 0.7793, 0.2227, 0.7793, 0.2227, 0.7744, 0.2188, 0.7744, 0.2188, 0.7793, 0.2236, 0.7832, 0.2236, 0.7793, 0.2227, 0.7793, 0.2227, 0.7832, 0.2246, 0.7832, 0.2246, 0.7793, 0.2236, 0.7793, 0.2236, 0.7832, 0.2236, 0.7793, 0.2236, 0.7744, 0.2227, 0.7744, 0.2227, 0.7793, 0.2285, 0.7793, 0.2285, 0.7744, 0.2275, 0.7744, 0.2275, 0.7793, 0.8496, 0.9385, 0.8496, 0.9375, 0.8486, 0.9375, 0.8486, 0.9385, 0.8467, 0.9385, 0.8467, 0.9375, 0.8457, 0.9375, 0.8457, 0.9385, 0.8486, 0.9385, 0.8486, 0.9375, 0.8467, 0.9375, 0.8467, 0.9385, 0.8516, 0.9385, 0.8516, 0.9375, 0.8496, 0.9375, 0.8496, 0.9385, 0.8428, 0.9385, 0.8428, 0.9375, 0.8418, 0.9375, 0.8418, 0.9385, 0.8398, 0.9385, 0.8398, 0.9375, 0.8389, 0.9375, 0.8389, 0.9385, 0.8418, 0.9385, 0.8418, 0.9375, 0.8398, 0.9375, 0.8398, 0.9385, 0.8447, 0.9385, 0.8447, 0.9375, 0.8428, 0.9375, 0.8428, 0.9385, 0.8477, 0.9453, 0.8477, 0.9443, 0.8467, 0.9443, 0.8467, 0.9453, 0.8447, 0.9453, 0.8447, 0.9443, 0.8438, 0.9443, 0.8438, 0.9453, 0.8467, 0.9453, 0.8467, 0.9443, 0.8447, 0.9443, 0.8447, 0.9453, 0.8496, 0.9453, 0.8496, 0.9443, 0.8477, 0.9443, 0.8477, 0.9453, 0.8379, 0.8311, 0.8379, 0.8291, 0.8359, 0.8291, 0.8359, 0.8311, 0.832, 0.8311, 0.832, 0.8291, 0.8301, 0.8291, 0.8301, 0.8311, 0.8359, 0.833, 0.8359, 0.8311, 0.832, 0.8311, 0.832, 0.833, 0.8359, 0.8311, 0.8359, 0.8291, 0.832, 0.8291, 0.832, 0.8311, 0.291, 0.834, 0.291, 0.832, 0.2891, 0.832, 0.2891, 0.834, 0.2852, 0.834, 0.2852, 0.832, 0.2832, 0.832, 0.2832, 0.834, 0.293, 0.8359, 0.293, 0.834, 0.2891, 0.834, 0.2891, 0.8359, 0.2891, 0.834, 0.2891, 0.832, 0.2852, 0.832, 0.2852, 0.834, 0.7227, 0.8379, 0.7227, 0.8359, 0.7207, 0.8359, 0.7207, 0.8379, 0.7168, 0.8379, 0.7168, 0.8359, 0.7148, 0.8359, 0.7148, 0.8379, 0.7246, 0.8398, 0.7246, 0.8379, 0.7207, 0.8379, 0.7207, 0.8398, 0.7266, 0.8379, 0.7266, 0.8359, 0.7227, 0.8359, 0.7227, 0.8379])
me_engine.materials.append(mat_fmt_material_005)
me_engine.use_remesh_preserve_volume = False
me_engine.use_remesh_preserve_attributes = False
me_engine.use_mirror_vertex_groups = False
me_engine.update()

# ---- objects
ob_turbinel = bpy.data.objects.new('$TurbineL', me_turbinel)
ob_turbiner = bpy.data.objects.new('$TurbineR', me_turbiner)
ob_engine = bpy.data.objects.new('engine', me_engine)

# ---- transforms, parenting, visibility, modifiers, constraints
ob_turbinel.location = (0.0, 0.0, 0.1655)
ob_turbinel.rotation_euler = (3.142, -1.571, 0.0)
ob_turbinel.lineart.crease_threshold = 0.0
ob_turbiner.location = (0.0, 0.0, 0.1655)
ob_turbiner.rotation_euler = (3.142, -1.571, 0.0)
ob_turbiner.lineart.crease_threshold = 0.0
ob_engine.location = (0.0, 0.0, 0.1655)
ob_engine.rotation_euler = (3.142, -1.571, 0.0)
ob_engine.lineart.crease_threshold = 0.0

# ---- collection membership
col_collection_1.objects.link(ob_turbinel)
col_collection_1.objects.link(ob_turbiner)
col_collection_1.objects.link(ob_engine)

# ---- scene / render settings (as saved in the file)
scene.frame_start = 1; scene.frame_end = 250; scene.frame_set(1)
scene.render.engine = 'BLENDER_EEVEE_NEXT'
scene.render.resolution_percentage = 50
scene.render.dither_intensity = 0.0
scene.cycles.use_denoising = False
scene.cycles.samples = 128
scene.cycles.sampling_pattern = 'TABULATED_SOBOL'
scene.cycles.use_adaptive_sampling = False
scene.cycles.use_light_tree = False
scene.cycles.blur_glossy = 0.0
scene.cycles.sample_clamp_indirect = 0.0
scene.view_settings.view_transform = 'Standard'
bpy.context.view_layer.update()

# ---- added for rendering (the .blend has no active camera and no usable light): camera, sun
cam_auto = bpy.data.cameras.new('AutoCamera')
cam_auto.lens = 50.0
cam_auto.sensor_width = 36.0
cam_auto.clip_end = 1000.0
ob_auto_camera = bpy.data.objects.new('AutoCamera', cam_auto)
scene.collection.objects.link(ob_auto_camera)
ob_auto_camera.location = (2.93737, -3.52484, 2.91877)
ob_auto_camera.rotation_euler = (1.09748, -7.21219e-08, 0.694738)
scene.camera = ob_auto_camera
light_auto_sun = bpy.data.lights.new('AutoSun', 'SUN')
light_auto_sun.energy = 3.0
light_auto_sun.angle = 0.0523599
ob_auto_sun = bpy.data.objects.new('AutoSun', light_auto_sun)
scene.collection.objects.link(ob_auto_sun)
ob_auto_sun.rotation_euler = (0.872665, 0.174533, 0.523599)
bpy.context.view_layer.update()
